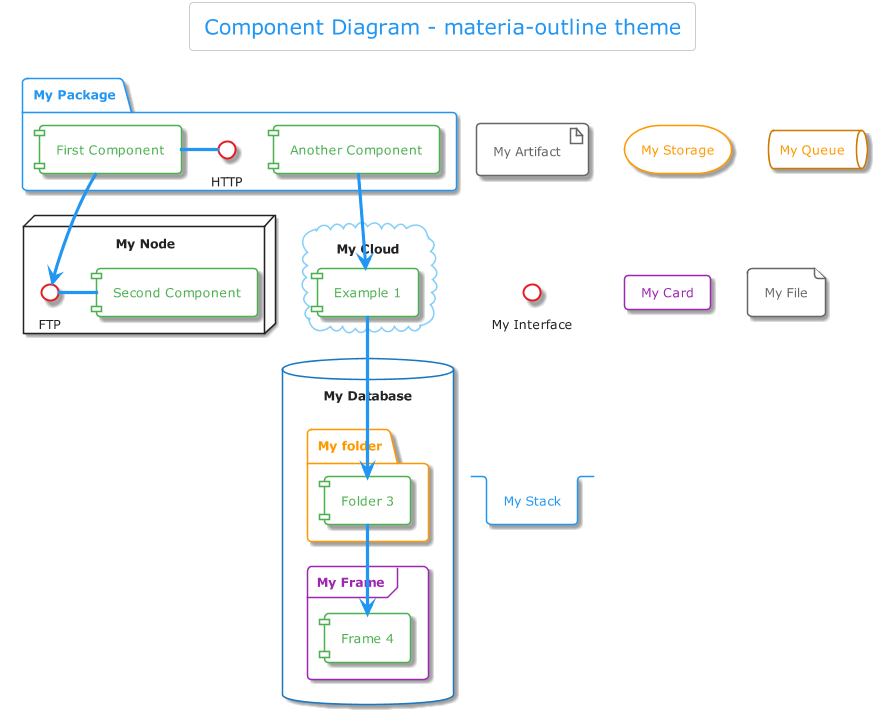

The diagram above was rendered by PlantUML. Its source (embedded in the PNG):
@startuml



skinparam backgroundColor transparent






skinparam defaultFontName       "Verdana"
skinparam defaultFontSize       12
skinparam dpi                   100
skinparam shadowing             true
skinparam roundcorner           8
skinparam ParticipantPadding    10
skinparam BoxPadding            2
skinparam Padding               6
skinparam TitleFontColor	    #222
skinparam TitleFontSize	    	20
skinparam TitleBorderThickness 	0
skinparam ArrowColor            #666
skinparam title {
	FontColor	                 #2196F3
	BorderColor	                 #cccccc
	FontSize	    	         20
	BorderRoundCorner            8
	BorderThickness 	         1
	BackgroundColor              transparent
}

skinparam legend {
	BackgroundColor transparent
	BorderColor #cccccc
	FontColor #222
}

skinparam activity {
	FontColor #2196F3
	BorderColor #2196F3
	BackgroundColor transparent
	BarColor #4CAF50
	StartColor #9C27B0
	EndColor #9C27B0
	DiamondBackgroundColor transparent
  	DiamondBorderColor #cccccc
	DiamondFontColor #cccccc
}

skinparam sequence {
	BorderColor #2196F3
	TitleFontColor #2196F3
	BackgroundColor transparent
	StartColor #2196F3
	EndColor #2196F3
    ParticipantBackgroundColor transparent
    ParticipantBorderColor #2196F3
	ParticipantBorderThickness 1
	ParticipantFontColor #2196F3
	ActorBackgroundColor transparent
    ActorBorderColor #2196F3
	ActorFontColor #2196F3
	ArrowThickness 3
	ArrowColor #2196F3
	ArrowFontColor #222
	BoxBackgroundColor transparent
	BoxBorderColor #666
	BoxFontColor #222
	LifeLineBorderColor #cccccc
	LifeLineBorderThickness 2
	LifeLineBackgroundColor transparent
	GroupBorderColor #666
	GroupFontColor #222
	GroupHeaderFontColor #9C27B0
	DividerBackgroundColor transparent
    DividerBorderColor #666
    DividerBorderThickness 2
    DividerFontColor #222
	ReferenceBackgroundColor transparent
	ReferenceBorderColor #666
	ReferenceFontColor #222
	ReferenceHeaderFontColor #9C27B0
}

skinparam partition {
	BorderColor #2196F3
	FontColor #2196F3
	BackgroundColor transparent
}

skinparam collections {
	BackgroundColor transparent
	BorderColor #2196F3
}

skinparam control {
	BackgroundColor  transparent
	BorderColor #1a78c2
	FontColor #222
}

skinparam entity {
	BackgroundColor  transparent
	BorderColor #1a78c2
	FontColor #222
}

skinparam boundary {
	BackgroundColor  transparent
	BorderColor #1a78c2
	FontColor #222
}

skinparam agent {
	BackgroundColor transparent
	BorderColor #999999
	FontColor #333333
}

skinparam note {
	BorderThickness 1
	BackgroundColor transparent
	BorderColor #9C27B0
	FontColor #9C27B0
}

skinparam artifact {
	BackgroundColor transparent
	BorderColor #666
	FontColor #666
}

skinparam component {
	BackgroundColor  transparent
	BorderColor  #4CAF50
	FontColor #4CAF50
}

skinparam interface {
	BackgroundColor  transparent
	BorderColor  #e51c23
	FontColor #222
}

skinparam storage {
	BackgroundColor transparent
  	BorderColor #ff9800
	FontColor #ff9800
}

skinparam node {
	BackgroundColor transparent
	BorderColor #222
	FontColor #222
}

skinparam cloud {
	BackgroundColor transparent
	BorderColor lightskyblue
	FontColor #222
}

skinparam database {
	BackgroundColor  transparent
	BorderColor #1a78c2
	FontColor #222
}

skinparam actor {
	FontColor #222
}

skinparam class {
	HeaderBackgroundColor #2196F3-#1a78c2
	FontColor #2196F3
	BackgroundColor transparent
	BorderColor #1a78c2
	StereotypeFontColor #222
	BorderThickness 1
	AttributeFontColor #222
	AttributeFontSize 11
}

skinparam object {
	FontColor #4CAF50
	BackgroundColor transparent
	BorderColor #cccccc
	StereotypeFontColor #222
	BorderThickness 1
	AttributeFontColor #cccccc
	AttributeFontSize 11
}

skinparam usecase {
	BackgroundColor transparent
	BorderColor #cccccc
	BorderThickness 2
	FontColor #cccccc
	StereotypeFontColor #2196F3
}

skinparam rectangle {
	BackgroundColor transparent
	BorderColor #1a78c2
	BorderThickness 2
	FontColor #2196F3
	StereotypeFontColor #2196F3
}

skinparam package {
	BackgroundColor transparent
  	BorderColor #2196F3
	FontColor #2196F3
	BorderThickness 2
}

skinparam folder {
	BackgroundColor transparent
  	BorderColor #ff9800
	FontColor #ff9800
	BorderThickness 2
}

skinparam frame {
	BackgroundColor transparent
  	BorderColor #9C27B0
	FontColor #9C27B0
	BorderThickness 2
}

skinparam state {
	StartColor #9C27B0
	EndColor #9C27B0
	BackgroundColor transparent
	BorderColor #cccccc
	FontColor #9C27B0
	AttributeFontColor #cccccc
	AttributeFontSize 11
}

skinparam queue {
	BackgroundColor transparent
  	BorderColor #CC7A00
	FontColor #ff9800
}

skinparam card {
	BackgroundColor transparent
	BorderColor #9C27B0
	FontColor #9C27B0
}

skinparam file {
	BackgroundColor transparent
	BorderColor #666
	FontColor #666

}

skinparam stack {
	BackgroundColor transparent
	BorderColor #2196F3
	FontColor #2196F3
}

title Component Diagram - materia-outline theme


package "My Package" {
  HTTP - [First Component]
  [Another Component]
}
 
node "My Node" {
  FTP - [Second Component]
  [First Component] --> FTP
} 

cloud "My Cloud" {
  [Example 1]
}


database "My Database" {
  folder "My folder" {
	[Folder 3]
  }
  frame "My Frame" {
	[Frame 4]
  }
}

artifact "My Artifact"
storage "My Storage"
queue "My Queue"
interface "My Interface"
card "My Card"
file "My File"
stack "My Stack"

[Another Component] --> [Example 1]
[Example 1] --> [Folder 3]
[Folder 3] --> [Frame 4]

@enduml